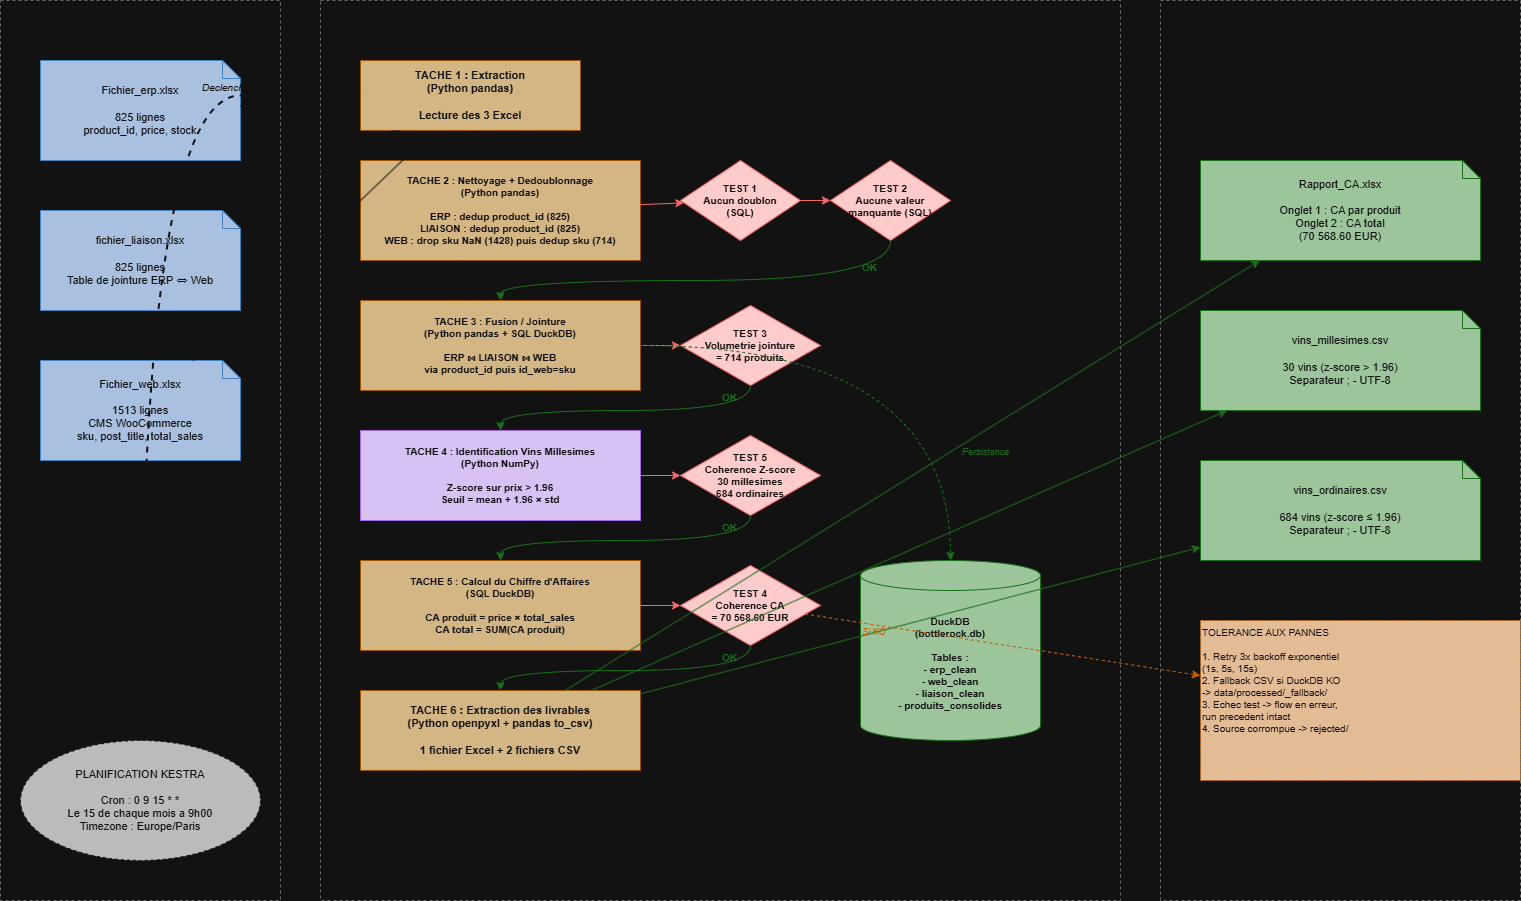

The diagram above was exported from draw.io. Its source (the exported page's mxGraphModel, read from the mxfile embedded in the PNG):
<mxGraphModel dx="1548" dy="902" grid="1" gridSize="10" guides="1" tooltips="1" connect="1" arrows="1" fold="1" page="1" pageScale="1" pageWidth="827" pageHeight="1169" math="0" shadow="0">
  <root>
    <mxCell id="0" />
    <mxCell id="1" parent="0" />
    <mxCell id="ZfAkoMhcOUqcElDoRuuo-1" parent="1" style="rounded=0;whiteSpace=wrap;html=1;fillColor=none;strokeColor=#999999;dashed=1;fontColor=#FFFFFF;fontSize=14;fontStyle=1;verticalAlign=top;align=center;" value="SOURCES (Donnees brutes)" vertex="1">
      <mxGeometry height="900" width="280" x="40" y="40" as="geometry" />
    </mxCell>
    <mxCell id="ZfAkoMhcOUqcElDoRuuo-2" parent="1" style="rounded=0;whiteSpace=wrap;html=1;fillColor=none;strokeColor=#999999;dashed=1;fontColor=#FFFFFF;fontSize=14;fontStyle=1;verticalAlign=top;align=center;" value="WORKFLOW KESTRA (Orchestration DuckDB / Python)" vertex="1">
      <mxGeometry height="900" width="800" x="360" y="40" as="geometry" />
    </mxCell>
    <mxCell id="ZfAkoMhcOUqcElDoRuuo-3" parent="1" style="rounded=0;whiteSpace=wrap;html=1;fillColor=none;strokeColor=#999999;dashed=1;fontColor=#FFFFFF;fontSize=14;fontStyle=1;verticalAlign=top;align=center;" value="LIVRABLES" vertex="1">
      <mxGeometry height="900" width="360" x="1200" y="40" as="geometry" />
    </mxCell>
    <mxCell id="ZfAkoMhcOUqcElDoRuuo-4" parent="1" style="shape=note;whiteSpace=wrap;html=1;fillColor=#1f3a5f;strokeColor=#4a90d9;fontColor=#FFFFFF;fontSize=11;align=center;size=18;" value="Fichier_erp.xlsx&#10;&#10;825 lignes&#10;product_id, price, stock" vertex="1">
      <mxGeometry height="100" width="200" x="80" y="100" as="geometry" />
    </mxCell>
    <mxCell id="ZfAkoMhcOUqcElDoRuuo-5" parent="1" style="shape=note;whiteSpace=wrap;html=1;fillColor=#1f3a5f;strokeColor=#4a90d9;fontColor=#FFFFFF;fontSize=11;align=center;size=18;" value="fichier_liaison.xlsx&#10;&#10;825 lignes&#10;Table de jointure ERP ⇔ Web" vertex="1">
      <mxGeometry height="100" width="200" x="80" y="250" as="geometry" />
    </mxCell>
    <mxCell id="ZfAkoMhcOUqcElDoRuuo-6" parent="1" style="shape=note;whiteSpace=wrap;html=1;fillColor=#1f3a5f;strokeColor=#4a90d9;fontColor=#FFFFFF;fontSize=11;align=center;size=18;" value="Fichier_web.xlsx&#10;&#10;1513 lignes&#10;CMS WooCommerce&#10;sku, post_title, total_sales" vertex="1">
      <mxGeometry height="100" width="200" x="80" y="400" as="geometry" />
    </mxCell>
    <mxCell id="ZfAkoMhcOUqcElDoRuuo-7" parent="1" style="ellipse;whiteSpace=wrap;html=1;fillColor=#3a3a3a;strokeColor=#FFFFFF;fontColor=#FFFFFF;fontSize=11;dashed=1;" value="PLANIFICATION KESTRA&#10;&#10;Cron : 0 9 15 * *&#10;Le 15 de chaque mois a 9h00&#10;Timezone : Europe/Paris" vertex="1">
      <mxGeometry height="120" width="240" x="60" y="780" as="geometry" />
    </mxCell>
    <mxCell id="ZfAkoMhcOUqcElDoRuuo-8" parent="1" style="rounded=0;whiteSpace=wrap;html=1;fillColor=#5c3a00;strokeColor=#ffaa00;fontColor=#FFFFFF;fontSize=11;fontStyle=1;" value="TACHE 1 : Extraction&#10;(Python pandas)&#10;&#10;Lecture des 3 Excel" vertex="1">
      <mxGeometry height="70" width="220" x="400" y="100" as="geometry" />
    </mxCell>
    <mxCell id="ZfAkoMhcOUqcElDoRuuo-9" parent="1" style="rounded=0;whiteSpace=wrap;html=1;fillColor=#5c3a00;strokeColor=#ffaa00;fontColor=#FFFFFF;fontSize=10;fontStyle=1;align=center;" value="TACHE 2 : Nettoyage + Dedoublonnage&#10;(Python pandas)&#10;&#10;ERP : dedup product_id (825)&#10;LIAISON : dedup product_id (825)&#10;WEB : drop sku NaN (1428) puis dedup sku (714)" vertex="1">
      <mxGeometry height="100" width="280" x="400" y="200" as="geometry" />
    </mxCell>
    <mxCell id="ZfAkoMhcOUqcElDoRuuo-10" parent="1" style="rhombus;whiteSpace=wrap;html=1;fillColor=#5c0000;strokeColor=#ff5555;fontColor=#FFFFFF;fontSize=10;fontStyle=1;" value="TEST 1&#10;Aucun doublon&#10;(SQL)" vertex="1">
      <mxGeometry height="80" width="120" x="720" y="200" as="geometry" />
    </mxCell>
    <mxCell id="ZfAkoMhcOUqcElDoRuuo-11" parent="1" style="rhombus;whiteSpace=wrap;html=1;fillColor=#5c0000;strokeColor=#ff5555;fontColor=#FFFFFF;fontSize=10;fontStyle=1;" value="TEST 2&#10;Aucune valeur&#10;manquante (SQL)" vertex="1">
      <mxGeometry height="80" width="120" x="870" y="200" as="geometry" />
    </mxCell>
    <mxCell id="ZfAkoMhcOUqcElDoRuuo-12" parent="1" style="rounded=0;whiteSpace=wrap;html=1;fillColor=#5c3a00;strokeColor=#ffaa00;fontColor=#FFFFFF;fontSize=10;fontStyle=1;align=center;" value="TACHE 3 : Fusion / Jointure&#10;(Python pandas + SQL DuckDB)&#10;&#10;ERP ⋈ LIAISON ⋈ WEB&#10;via product_id puis id_web=sku" vertex="1">
      <mxGeometry height="90" width="280" x="400" y="340" as="geometry" />
    </mxCell>
    <mxCell id="ZfAkoMhcOUqcElDoRuuo-13" parent="1" style="rhombus;whiteSpace=wrap;html=1;fillColor=#5c0000;strokeColor=#ff5555;fontColor=#FFFFFF;fontSize=10;fontStyle=1;" value="TEST 3&#10;Volumetrie jointure&#10;= 714 produits" vertex="1">
      <mxGeometry height="80" width="140" x="720" y="345" as="geometry" />
    </mxCell>
    <mxCell id="ZfAkoMhcOUqcElDoRuuo-14" parent="1" style="rounded=0;whiteSpace=wrap;html=1;fillColor=#3a1f5c;strokeColor=#aa66ff;fontColor=#FFFFFF;fontSize=10;fontStyle=1;align=center;" value="TACHE 4 : Identification Vins Millesimes&#10;(Python NumPy)&#10;&#10;Z-score sur prix &gt; 1.96&#10;Seuil = mean + 1.96 × std" vertex="1">
      <mxGeometry height="90" width="280" x="400" y="470" as="geometry" />
    </mxCell>
    <mxCell id="ZfAkoMhcOUqcElDoRuuo-15" parent="1" style="rhombus;whiteSpace=wrap;html=1;fillColor=#5c0000;strokeColor=#ff5555;fontColor=#FFFFFF;fontSize=10;fontStyle=1;" value="TEST 5&#10;Coherence Z-score&#10;30 millesimes&#10;684 ordinaires" vertex="1">
      <mxGeometry height="80" width="140" x="720" y="475" as="geometry" />
    </mxCell>
    <mxCell id="ZfAkoMhcOUqcElDoRuuo-16" parent="1" style="rounded=0;whiteSpace=wrap;html=1;fillColor=#5c3a00;strokeColor=#ffaa00;fontColor=#FFFFFF;fontSize=10;fontStyle=1;align=center;" value="TACHE 5 : Calcul du Chiffre d'Affaires&#10;(SQL DuckDB)&#10;&#10;CA produit = price × total_sales&#10;CA total = SUM(CA produit)" vertex="1">
      <mxGeometry height="90" width="280" x="400" y="600" as="geometry" />
    </mxCell>
    <mxCell id="ZfAkoMhcOUqcElDoRuuo-17" parent="1" style="rhombus;whiteSpace=wrap;html=1;fillColor=#5c0000;strokeColor=#ff5555;fontColor=#FFFFFF;fontSize=10;fontStyle=1;" value="TEST 4&#10;Coherence CA&#10;= 70 568.60 EUR" vertex="1">
      <mxGeometry height="80" width="140" x="720" y="605" as="geometry" />
    </mxCell>
    <mxCell id="ZfAkoMhcOUqcElDoRuuo-18" parent="1" style="rounded=0;whiteSpace=wrap;html=1;fillColor=#5c3a00;strokeColor=#ffaa00;fontColor=#FFFFFF;fontSize=11;fontStyle=1;align=center;" value="TACHE 6 : Extraction des livrables&#10;(Python openpyxl + pandas to_csv)&#10;&#10;1 fichier Excel + 2 fichiers CSV" vertex="1">
      <mxGeometry height="80" width="280" x="400" y="730" as="geometry" />
    </mxCell>
    <mxCell id="ZfAkoMhcOUqcElDoRuuo-19" parent="1" style="shape=cylinder3;whiteSpace=wrap;html=1;boundedLbl=1;backgroundOutline=1;size=15;fillColor=#1a4a1a;strokeColor=#66cc66;fontColor=#FFFFFF;fontSize=10;fontStyle=1;align=center;" value="DuckDB&#10;(bottlerock.db)&#10;&#10;Tables :&#10;- erp_clean&#10;- web_clean&#10;- liaison_clean&#10;- produits_consolides" vertex="1">
      <mxGeometry height="180" width="180" x="900" y="600" as="geometry" />
    </mxCell>
    <mxCell id="ZfAkoMhcOUqcElDoRuuo-20" parent="1" style="shape=note;whiteSpace=wrap;html=1;fillColor=#1a4a1a;strokeColor=#66cc66;fontColor=#FFFFFF;fontSize=11;align=center;size=18;" value="Rapport_CA.xlsx&#10;&#10;Onglet 1 : CA par produit&#10;Onglet 2 : CA total&#10;(70 568.60 EUR)" vertex="1">
      <mxGeometry height="100" width="280" x="1240" y="200" as="geometry" />
    </mxCell>
    <mxCell id="ZfAkoMhcOUqcElDoRuuo-21" parent="1" style="shape=note;whiteSpace=wrap;html=1;fillColor=#1a4a1a;strokeColor=#66cc66;fontColor=#FFFFFF;fontSize=11;align=center;size=18;" value="vins_millesimes.csv&#10;&#10;30 vins (z-score &gt; 1.96)&#10;Separateur ; - UTF-8" vertex="1">
      <mxGeometry height="100" width="280" x="1240" y="350" as="geometry" />
    </mxCell>
    <mxCell id="ZfAkoMhcOUqcElDoRuuo-22" parent="1" style="shape=note;whiteSpace=wrap;html=1;fillColor=#1a4a1a;strokeColor=#66cc66;fontColor=#FFFFFF;fontSize=11;align=center;size=18;" value="vins_ordinaires.csv&#10;&#10;684 vins (z-score ≤ 1.96)&#10;Separateur ; - UTF-8" vertex="1">
      <mxGeometry height="100" width="280" x="1240" y="500" as="geometry" />
    </mxCell>
    <mxCell id="ZfAkoMhcOUqcElDoRuuo-23" parent="1" style="rounded=0;whiteSpace=wrap;html=1;fillColor=#5c2e00;strokeColor=#ff8800;fontColor=#FFFFFF;fontSize=10;align=left;dashed=1;verticalAlign=top;" value="TOLERANCE AUX PANNES&#10;&#10;1. Retry 3x backoff exponentiel&#10;   (1s, 5s, 15s)&#10;2. Fallback CSV si DuckDB KO&#10;   -&gt; data/processed/_fallback/&#10;3. Echec test -&gt; flow en erreur,&#10;   run precedent intact&#10;4. Source corrompue -&gt; rejected/" vertex="1">
      <mxGeometry height="160" width="320" x="1240" y="660" as="geometry" />
    </mxCell>
    <mxCell id="ZfAkoMhcOUqcElDoRuuo-24" edge="1" parent="1" source="ZfAkoMhcOUqcElDoRuuo-7" style="endArrow=classic;html=1;dashed=1;strokeColor=#FFFFFF;strokeWidth=2;fontColor=#FFFFFF;curved=1;" target="ZfAkoMhcOUqcElDoRuuo-8">
      <mxGeometry relative="1" as="geometry">
        <Array as="points">
          <mxPoint x="180" y="135" />
          <mxPoint x="380" y="135" />
        </Array>
      </mxGeometry>
    </mxCell>
    <mxCell id="ZfAkoMhcOUqcElDoRuuo-25" parent="1" style="text;html=1;fontColor=#FFFFFF;fontSize=10;fontStyle=2;" value="Declenche" vertex="1">
      <mxGeometry height="20" width="80" x="240" y="115" as="geometry" />
    </mxCell>
    <mxCell id="ZfAkoMhcOUqcElDoRuuo-26" edge="1" parent="1" source="ZfAkoMhcOUqcElDoRuuo-4" style="endArrow=classic;html=1;strokeColor=#FFFFFF;" target="ZfAkoMhcOUqcElDoRuuo-8">
      <mxGeometry relative="1" as="geometry" />
    </mxCell>
    <mxCell id="ZfAkoMhcOUqcElDoRuuo-27" edge="1" parent="1" source="ZfAkoMhcOUqcElDoRuuo-5" style="endArrow=classic;html=1;strokeColor=#FFFFFF;" target="ZfAkoMhcOUqcElDoRuuo-8">
      <mxGeometry relative="1" as="geometry" />
    </mxCell>
    <mxCell id="ZfAkoMhcOUqcElDoRuuo-28" edge="1" parent="1" source="ZfAkoMhcOUqcElDoRuuo-6" style="endArrow=classic;html=1;strokeColor=#FFFFFF;" target="ZfAkoMhcOUqcElDoRuuo-8">
      <mxGeometry relative="1" as="geometry" />
    </mxCell>
    <mxCell id="ZfAkoMhcOUqcElDoRuuo-29" edge="1" parent="1" source="ZfAkoMhcOUqcElDoRuuo-8" style="endArrow=classic;html=1;strokeColor=#FFFFFF;" target="ZfAkoMhcOUqcElDoRuuo-9">
      <mxGeometry relative="1" as="geometry" />
    </mxCell>
    <mxCell id="ZfAkoMhcOUqcElDoRuuo-30" edge="1" parent="1" source="ZfAkoMhcOUqcElDoRuuo-9" style="endArrow=classic;html=1;strokeColor=#ff5555;" target="ZfAkoMhcOUqcElDoRuuo-10">
      <mxGeometry relative="1" as="geometry" />
    </mxCell>
    <mxCell id="ZfAkoMhcOUqcElDoRuuo-31" edge="1" parent="1" source="ZfAkoMhcOUqcElDoRuuo-10" style="endArrow=classic;html=1;strokeColor=#ff5555;" target="ZfAkoMhcOUqcElDoRuuo-11">
      <mxGeometry relative="1" as="geometry" />
    </mxCell>
    <mxCell id="ZfAkoMhcOUqcElDoRuuo-32" edge="1" parent="1" source="ZfAkoMhcOUqcElDoRuuo-11" style="endArrow=classic;html=1;strokeColor=#66cc66;curved=1;" target="ZfAkoMhcOUqcElDoRuuo-12">
      <mxGeometry relative="1" as="geometry">
        <Array as="points">
          <mxPoint x="930" y="320" />
          <mxPoint x="540" y="320" />
        </Array>
      </mxGeometry>
    </mxCell>
    <mxCell id="ZfAkoMhcOUqcElDoRuuo-33" parent="1" style="text;html=1;fontColor=#66cc66;fontSize=10;fontStyle=1;" value="OK" vertex="1">
      <mxGeometry height="20" width="40" x="900" y="295" as="geometry" />
    </mxCell>
    <mxCell id="ZfAkoMhcOUqcElDoRuuo-34" edge="1" parent="1" source="ZfAkoMhcOUqcElDoRuuo-12" style="endArrow=classic;html=1;strokeColor=#ff5555;" target="ZfAkoMhcOUqcElDoRuuo-13">
      <mxGeometry relative="1" as="geometry" />
    </mxCell>
    <mxCell id="ZfAkoMhcOUqcElDoRuuo-35" edge="1" parent="1" source="ZfAkoMhcOUqcElDoRuuo-13" style="endArrow=classic;html=1;strokeColor=#66cc66;curved=1;" target="ZfAkoMhcOUqcElDoRuuo-14">
      <mxGeometry relative="1" as="geometry">
        <Array as="points">
          <mxPoint x="790" y="450" />
          <mxPoint x="540" y="450" />
        </Array>
      </mxGeometry>
    </mxCell>
    <mxCell id="ZfAkoMhcOUqcElDoRuuo-36" parent="1" style="text;html=1;fontColor=#66cc66;fontSize=10;fontStyle=1;" value="OK" vertex="1">
      <mxGeometry height="20" width="40" x="760" y="425" as="geometry" />
    </mxCell>
    <mxCell id="ZfAkoMhcOUqcElDoRuuo-37" edge="1" parent="1" source="ZfAkoMhcOUqcElDoRuuo-14" style="endArrow=classic;html=1;strokeColor=#ff5555;" target="ZfAkoMhcOUqcElDoRuuo-15">
      <mxGeometry relative="1" as="geometry" />
    </mxCell>
    <mxCell id="ZfAkoMhcOUqcElDoRuuo-38" edge="1" parent="1" source="ZfAkoMhcOUqcElDoRuuo-15" style="endArrow=classic;html=1;strokeColor=#66cc66;curved=1;" target="ZfAkoMhcOUqcElDoRuuo-16">
      <mxGeometry relative="1" as="geometry">
        <Array as="points">
          <mxPoint x="790" y="580" />
          <mxPoint x="540" y="580" />
        </Array>
      </mxGeometry>
    </mxCell>
    <mxCell id="ZfAkoMhcOUqcElDoRuuo-39" parent="1" style="text;html=1;fontColor=#66cc66;fontSize=10;fontStyle=1;" value="OK" vertex="1">
      <mxGeometry height="20" width="40" x="760" y="555" as="geometry" />
    </mxCell>
    <mxCell id="ZfAkoMhcOUqcElDoRuuo-40" edge="1" parent="1" source="ZfAkoMhcOUqcElDoRuuo-16" style="endArrow=classic;html=1;strokeColor=#ff5555;" target="ZfAkoMhcOUqcElDoRuuo-17">
      <mxGeometry relative="1" as="geometry" />
    </mxCell>
    <mxCell id="ZfAkoMhcOUqcElDoRuuo-41" edge="1" parent="1" source="ZfAkoMhcOUqcElDoRuuo-17" style="endArrow=classic;html=1;strokeColor=#66cc66;curved=1;" target="ZfAkoMhcOUqcElDoRuuo-18">
      <mxGeometry relative="1" as="geometry">
        <Array as="points">
          <mxPoint x="790" y="710" />
          <mxPoint x="540" y="710" />
        </Array>
      </mxGeometry>
    </mxCell>
    <mxCell id="ZfAkoMhcOUqcElDoRuuo-42" parent="1" style="text;html=1;fontColor=#66cc66;fontSize=10;fontStyle=1;" value="OK" vertex="1">
      <mxGeometry height="20" width="40" x="760" y="685" as="geometry" />
    </mxCell>
    <mxCell id="ZfAkoMhcOUqcElDoRuuo-43" edge="1" parent="1" source="ZfAkoMhcOUqcElDoRuuo-12" style="endArrow=classic;html=1;dashed=1;strokeColor=#66cc66;curved=1;" target="ZfAkoMhcOUqcElDoRuuo-19">
      <mxGeometry relative="1" as="geometry">
        <Array as="points">
          <mxPoint x="990" y="385" />
          <mxPoint x="990" y="600" />
        </Array>
      </mxGeometry>
    </mxCell>
    <mxCell id="ZfAkoMhcOUqcElDoRuuo-44" parent="1" style="text;html=1;fontColor=#66cc66;fontSize=9;fontStyle=2;" value="Persistance" vertex="1">
      <mxGeometry height="20" width="80" x="1000" y="480" as="geometry" />
    </mxCell>
    <mxCell id="ZfAkoMhcOUqcElDoRuuo-45" edge="1" parent="1" source="ZfAkoMhcOUqcElDoRuuo-18" style="endArrow=classic;html=1;strokeColor=#66cc66;" target="ZfAkoMhcOUqcElDoRuuo-20">
      <mxGeometry relative="1" as="geometry" />
    </mxCell>
    <mxCell id="ZfAkoMhcOUqcElDoRuuo-46" edge="1" parent="1" source="ZfAkoMhcOUqcElDoRuuo-18" style="endArrow=classic;html=1;strokeColor=#66cc66;" target="ZfAkoMhcOUqcElDoRuuo-21">
      <mxGeometry relative="1" as="geometry" />
    </mxCell>
    <mxCell id="ZfAkoMhcOUqcElDoRuuo-47" edge="1" parent="1" source="ZfAkoMhcOUqcElDoRuuo-18" style="endArrow=classic;html=1;strokeColor=#66cc66;" target="ZfAkoMhcOUqcElDoRuuo-22">
      <mxGeometry relative="1" as="geometry" />
    </mxCell>
    <mxCell id="ZfAkoMhcOUqcElDoRuuo-48" edge="1" parent="1" source="ZfAkoMhcOUqcElDoRuuo-17" style="endArrow=classic;html=1;dashed=1;strokeColor=#ff8800;curved=1;" target="ZfAkoMhcOUqcElDoRuuo-23">
      <mxGeometry relative="1" as="geometry" />
    </mxCell>
    <mxCell id="ZfAkoMhcOUqcElDoRuuo-49" parent="1" style="text;html=1;fontColor=#ff8800;fontSize=9;fontStyle=2;" value="Si KO" vertex="1">
      <mxGeometry height="20" width="60" x="900" y="660" as="geometry" />
    </mxCell>
  </root>
</mxGraphModel>